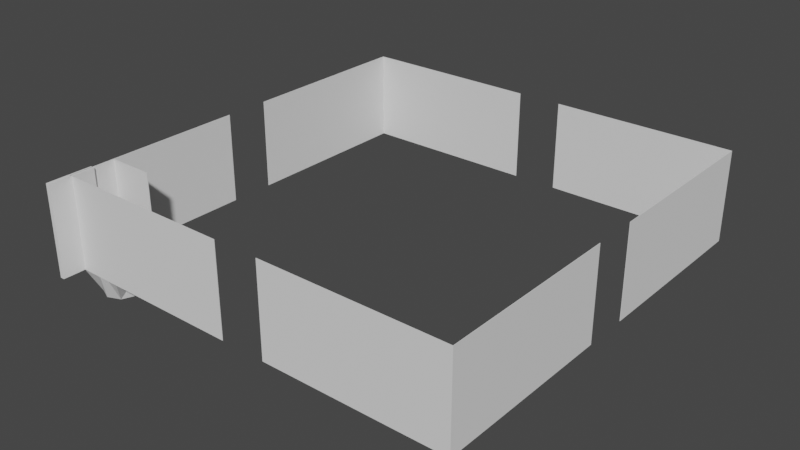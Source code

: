 # Source: Room.blend  (saved by Blender 2.93.21; exported with 4.5.12 LTS)
import bpy
from mathutils import Matrix  # noqa: F401  (used for matrix-valued properties, if any)

bpy.ops.wm.read_factory_settings(use_empty=True)
scene = bpy.context.scene
scene.name = 'Scene'

# ---- collections
col_collection = bpy.data.collections.new('Collection'); scene.collection.children.link(col_collection)

# ---- materials (node trees are filled in below, after node groups)
mat_material_001 = bpy.data.materials.new('Material.001')
mat_material_001.use_transparent_shadow = False
mat_material = bpy.data.materials.new('Material')
mat_material.alpha_threshold = 0.0
mat_material.use_transparent_shadow = False
mat_material.line_color = (0.0, 0.0, 0.0, 1.0)

# ---- material node trees
mat_material_001.use_nodes = True; mat_material_001.node_tree.nodes.clear()
_N = mat_material_001.node_tree.nodes; _L = mat_material_001.node_tree.links
n0 = _N.new('ShaderNodeBsdfPrincipled'); n0.name = 'Principled BSDF'; n0.location = (10, 300)
n0.distribution = 'GGX'
n0.subsurface_method = 'BURLEY'
n0.inputs[3].default_value = 1.45
n0.inputs[27].default_value = (0.0, 0.0, 0.0, 1.0)
n0.inputs[28].default_value = 1.0
n1 = _N.new('ShaderNodeOutputMaterial'); n1.name = 'Material Output'; n1.location = (300, 300)
_L.new(n0.outputs[0], n1.inputs[0])
n1.is_active_output = True
mat_material.use_nodes = True; mat_material.node_tree.nodes.clear()
_N = mat_material.node_tree.nodes; _L = mat_material.node_tree.links
n0 = _N.new('ShaderNodeOutputMaterial'); n0.name = 'Material Output'; n0.location = (300, 300)
n1 = _N.new('ShaderNodeBsdfPrincipled'); n1.name = 'Principled BSDF'; n1.location = (10, 300)
n1.distribution = 'GGX'
n1.subsurface_method = 'BURLEY'
n1.inputs[0].default_value = (0.8, 0.0, 0.007093, 1.0)
n1.inputs[2].default_value = 0.4
n1.inputs[3].default_value = 1.45
n1.inputs[27].default_value = (0.0, 0.0, 0.0, 1.0)
n1.inputs[28].default_value = 1.0
_L.new(n1.outputs[0], n0.inputs[0])
n0.is_active_output = True

# ---- world
world_world = bpy.data.worlds.new('World'); scene.world = world_world
world_world.use_nodes = True; world_world.node_tree.nodes.clear()
_N = world_world.node_tree.nodes; _L = world_world.node_tree.links
n0 = _N.new('ShaderNodeOutputWorld'); n0.name = 'World Output'; n0.location = (300, 300)
n1 = _N.new('ShaderNodeBackground'); n1.name = 'Background'; n1.location = (10, 300)
n1.inputs[0].default_value = (0.05088, 0.05088, 0.05088, 1.0)
_L.new(n1.outputs[0], n0.inputs[0])
n0.is_active_output = True
world_world.color = (0.05088, 0.05088, 0.05088)
world_world.use_sun_shadow = False
world_world.sun_shadow_jitter_overblur = 0.0

# ---- meshes
me_plane = bpy.data.meshes.new('Plane')
me_plane.from_pydata([(0.0, 0.0, 0.0), (0.0, 1.0, 0.0), (1.0, 0.0, 0.0), (2.0, 0.0, 0.0), (3.0, 0.0, 0.0), (4.0, 0.0, 0.0), (5.0, 0.0, 0.0), (6.0, 0.0, 0.0), (7.0, 0.0, 0.0), (8.0, 0.0, 0.0), (9.0, 0.0, 0.0), (9.0, 1.0, 0.0), (0.0, 2.0, 0.0), (0.0, 3.0, 0.0), (9.0, 2.0, 0.0), (9.0, 3.0, 0.0), (0.0, 4.0, 0.0), (0.0, 5.0, 0.0), (9.0, 4.0, 0.0), (9.0, 5.0, 0.0), (0.0, 6.0, 0.0), (9.0, 6.0, 0.0), (0.0, 7.0, 0.0), (9.0, 4.0, 2.0), (9.0, 3.0, 2.0), (9.0, 2.0, 2.0), (9.0, 1.0, 2.0), (9.0, 0.0, 2.0), (8.0, 0.0, 2.0), (7.0, 0.0, 2.0), (6.0, 0.0, 2.0), (5.0, 0.0, 2.0), (9.0, 9.0, 2.0), (8.0, 9.0, 2.0), (7.0, 9.0, 2.0), (6.0, 9.0, 2.0), (9.0, 7.0, 0.0), (5.0, 9.0, 2.0), (9.0, 8.0, 0.0), (0.0, 8.0, 0.0), (9.0, 8.0, 2.0), (0.0, 9.0, 0.0), (9.0, 7.0, 2.0), (9.0, 6.0, 2.0), (1.0, 9.0, 0.0), (9.0, 5.0, 2.0), (4.0, 9.0, 2.0), (3.0, 9.0, 2.0), (2.0, 9.0, 0.0), (2.0, 9.0, 2.0), (1.0, 9.0, 2.0), (3.0, 9.0, 0.0), (4.0, 9.0, 0.0), (0.0, 9.0, 2.0), (0.0, 8.0, 2.0), (0.0, 7.0, 2.0), (5.0, 9.0, 0.0), (0.0, 6.0, 2.0), (0.0, 5.0, 2.0), (0.0, 4.0, 2.0), (6.0, 9.0, 0.0), (0.0, 3.0, 2.0), (0.0, 2.0, 2.0), (4.0, 0.0, 2.0), (3.0, 0.0, 2.0), (2.0, 0.0, 2.0), (7.0, 9.0, 0.0), (1.0, 0.0, 2.0), (0.0, 1.0, 2.0), (0.0, 0.0, 2.0), (8.0, 9.0, 0.0), (9.0, 9.0, 0.0), (-0.007071, -0.007071, 0.0), (-0.01, 1.0, 0.0), (1.0, -0.01, 0.0), (2.0, -0.01, 0.0), (3.0, -0.01, 0.0), (4.0, -0.01, 0.0), (5.0, -0.01, 0.0), (6.0, -0.01, 0.0), (7.0, -0.01, 0.0), (8.0, -0.01, 0.0), (9.007, -0.007071, 0.0), (9.01, 1.0, 0.0), (-0.01, 2.0, 0.0), (-0.01, 3.0, 0.0), (9.01, 2.0, 0.0), (9.01, 3.0, 0.0), (-0.01, 4.0, 0.0), (-0.01, 5.0, 0.0), (9.01, 4.0, 0.0), (9.01, 5.0, 0.0), (-0.01, 6.0, 0.0), (9.01, 6.0, 0.0), (-0.01, 7.0, 0.0), (9.01, 4.0, 2.0), (9.01, 3.0, 2.0), (9.01, 2.0, 2.0), (9.01, 1.0, 2.0), (9.007, -0.007071, 2.0), (8.0, -0.01, 2.0), (7.0, -0.01, 2.0), (6.0, -0.01, 2.0), (5.0, -0.01, 2.0), (9.007, 9.007, 2.0), (8.0, 9.01, 2.0), (7.0, 9.01, 2.0), (6.0, 9.01, 2.0), (9.01, 7.0, 0.0), (5.0, 9.01, 2.0), (9.01, 8.0, 0.0), (-0.01, 8.0, 0.0), (9.01, 8.0, 2.0), (-0.007071, 9.007, 0.0), (9.01, 7.0, 2.0), (9.01, 6.0, 2.0), (1.0, 9.01, 0.0), (9.01, 5.0, 2.0), (4.0, 9.01, 2.0), (3.0, 9.01, 2.0), (2.0, 9.01, 0.0), (2.0, 9.01, 2.0), (1.0, 9.01, 2.0), (3.0, 9.01, 0.0), (4.0, 9.01, 0.0), (-0.007071, 9.007, 2.0), (-0.01, 8.0, 2.0), (-0.01, 7.0, 2.0), (5.0, 9.01, 0.0), (-0.01, 6.0, 2.0), (-0.01, 5.0, 2.0), (-0.01, 4.0, 2.0), (6.0, 9.01, 0.0), (-0.01, 3.0, 2.0), (-0.01, 2.0, 2.0), (4.0, -0.01, 2.0), (3.0, -0.01, 2.0), (2.0, -0.01, 2.0), (7.0, 9.01, 0.0), (1.0, -0.01, 2.0), (-0.01, 1.0, 2.0), (-0.007071, -0.007071, 2.0), (8.0, 9.01, 0.0), (9.007, 9.007, 0.0)], [], [(3, 2, 67, 65), (1, 12, 62, 68), (0, 1, 68, 69), (4, 3, 65, 64), (13, 16, 59, 61), (2, 0, 69, 67), (5, 4, 64, 63), (12, 13, 61, 62), (51, 52, 46, 47), (39, 41, 53, 54), (48, 51, 47, 49), (22, 39, 54, 55), (17, 20, 57, 58), (44, 48, 49, 50), (41, 44, 50, 53), (20, 22, 55, 57), (21, 19, 45, 43), (70, 71, 32, 33), (36, 21, 43, 42), (66, 70, 33, 34), (60, 66, 34, 35), (38, 36, 42, 40), (56, 60, 35, 37), (71, 38, 40, 32), (14, 11, 26, 25), (8, 7, 30, 29), (9, 8, 29, 28), (10, 9, 28, 27), (18, 15, 24, 23), (15, 14, 25, 24), (7, 6, 31, 30), (11, 10, 27, 26), (75, 137, 139, 74), (73, 140, 134, 84), (72, 141, 140, 73), (76, 136, 137, 75), (85, 133, 131, 88), (74, 139, 141, 72), (77, 135, 136, 76), (84, 134, 133, 85), (123, 119, 118, 124), (111, 126, 125, 113), (120, 121, 119, 123), (94, 127, 126, 111), (89, 130, 129, 92), (116, 122, 121, 120), (113, 125, 122, 116), (92, 129, 127, 94), (93, 115, 117, 91), (142, 105, 104, 143), (108, 114, 115, 93), (138, 106, 105, 142), (132, 107, 106, 138), (110, 112, 114, 108), (128, 109, 107, 132), (143, 104, 112, 110), (86, 97, 98, 83), (80, 101, 102, 79), (81, 100, 101, 80), (82, 99, 100, 81), (90, 95, 96, 87), (87, 96, 97, 86), (79, 102, 103, 78), (83, 98, 99, 82), (1, 0, 72, 73), (3, 4, 76, 75), (9, 10, 82, 81), (10, 11, 83, 82), (14, 15, 87, 86), (31, 6, 78, 103), (18, 23, 95, 90), (23, 24, 96, 95), (25, 26, 98, 97), (28, 29, 101, 100), (29, 30, 102, 101), (30, 31, 103, 102), (24, 25, 97, 96), (26, 27, 99, 98), (27, 28, 100, 99), (56, 37, 109, 128), (45, 19, 91, 117), (32, 40, 112, 104), (34, 33, 105, 106), (35, 34, 106, 107), (37, 35, 107, 109), (42, 43, 115, 114), (43, 45, 117, 115), (33, 32, 104, 105), (40, 42, 114, 112), (36, 38, 110, 108), (17, 58, 130, 89), (41, 39, 111, 113), (46, 52, 124, 118), (49, 47, 119, 121), (50, 49, 121, 122), (53, 50, 122, 125), (55, 54, 126, 127), (57, 55, 127, 129), (58, 57, 129, 130), (52, 51, 123, 124), (47, 46, 118, 119), (54, 53, 125, 126), (5, 63, 135, 77), (59, 16, 88, 131), (61, 59, 131, 133), (62, 61, 133, 134), (68, 62, 134, 140), (63, 64, 136, 135), (65, 67, 139, 137), (67, 69, 141, 139), (64, 65, 137, 136), (69, 68, 140, 141), (71, 70, 142, 143), (0, 2, 74, 72), (2, 3, 75, 74), (4, 5, 77, 76), (6, 7, 79, 78), (7, 8, 80, 79), (8, 9, 81, 80), (12, 1, 73, 84), (11, 14, 86, 83), (13, 12, 84, 85), (16, 13, 85, 88), (15, 18, 90, 87), (20, 17, 89, 92), (19, 21, 93, 91), (22, 20, 92, 94), (21, 36, 108, 93), (39, 22, 94, 111), (44, 41, 113, 116), (48, 44, 116, 120), (51, 48, 120, 123), (60, 56, 128, 132), (66, 60, 132, 138), (70, 66, 138, 142), (38, 71, 143, 110)])
_uv = me_plane.uv_layers.new(name='UVMap')
_uv.uv.foreach_set('vector', [1.0, 0.0, 0.0, 0.0, 0.0, 0.0, 1.0, 0.0, 0.0, 0.0, 0.0, 1.0, 0.0, 1.0, 0.0, 0.0, 0.0, 0.0, 0.0, 1.0, 0.0, 1.0, 0.0, 0.0, 1.0, 0.0, 0.0, 0.0, 0.0, 0.0, 1.0, 0.0, 0.0, 0.0, 0.0, 1.0, 0.0, 1.0, 0.0, 0.0, 1.0, 0.0, 0.0, 0.0, 0.0, 0.0, 1.0, 0.0, 1.0, 0.0, 0.0, 0.0, 0.0, 0.0, 1.0, 0.0, 0.0, 0.0, 0.0, 1.0, 0.0, 1.0, 0.0, 0.0, 0.0, 1.0, 1.0, 1.0, 1.0, 1.0, 0.0, 1.0, 0.0, 0.0, 0.0, 1.0, 0.0, 1.0, 0.0, 0.0, 0.0, 1.0, 1.0, 1.0, 1.0, 1.0, 0.0, 1.0, 0.0, 0.0, 0.0, 1.0, 0.0, 1.0, 0.0, 0.0, 0.0, 0.0, 0.0, 1.0, 0.0, 1.0, 0.0, 0.0, 0.0, 1.0, 1.0, 1.0, 1.0, 1.0, 0.0, 1.0, 0.0, 1.0, 1.0, 1.0, 1.0, 1.0, 0.0, 1.0, 0.0, 0.0, 0.0, 1.0, 0.0, 1.0, 0.0, 0.0, 1.0, 1.0, 1.0, 0.0, 1.0, 0.0, 1.0, 1.0, 0.0, 1.0, 1.0, 1.0, 1.0, 1.0, 0.0, 1.0, 1.0, 1.0, 1.0, 0.0, 1.0, 0.0, 1.0, 1.0, 0.0, 1.0, 1.0, 1.0, 1.0, 1.0, 0.0, 1.0, 0.0, 1.0, 1.0, 1.0, 1.0, 1.0, 0.0, 1.0, 1.0, 1.0, 1.0, 0.0, 1.0, 0.0, 1.0, 1.0, 0.0, 1.0, 1.0, 1.0, 1.0, 1.0, 0.0, 1.0, 1.0, 1.0, 1.0, 0.0, 1.0, 0.0, 1.0, 1.0, 1.0, 1.0, 1.0, 0.0, 1.0, 0.0, 1.0, 1.0, 1.0, 0.0, 0.0, 0.0, 0.0, 0.0, 1.0, 0.0, 1.0, 0.0, 0.0, 0.0, 0.0, 0.0, 1.0, 0.0, 1.0, 0.0, 0.0, 0.0, 0.0, 0.0, 1.0, 0.0, 1.0, 1.0, 1.0, 0.0, 1.0, 0.0, 1.0, 1.0, 1.0, 1.0, 1.0, 0.0, 1.0, 0.0, 1.0, 1.0, 1.0, 0.0, 0.0, 0.0, 0.0, 0.0, 1.0, 0.0, 1.0, 1.0, 1.0, 0.0, 1.0, 0.0, 1.0, 1.0, 1.0, 0.0, 1.0, 0.0, 0.0, 0.0, 0.0, 0.0, 0.0, 0.0, 0.0, 0.0, 0.0, 1.0, 0.0, 1.0, 0.0, 0.0, 0.0, 0.0, 0.0, 1.0, 0.0, 1.0, 1.0, 0.0, 1.0, 0.0, 0.0, 0.0, 0.0, 0.0, 0.0, 0.0, 0.0, 0.0, 0.0, 1.0, 0.0, 1.0, 1.0, 0.0, 1.0, 0.0, 0.0, 0.0, 0.0, 0.0, 1.0, 0.0, 1.0, 0.0, 0.0, 0.0, 0.0, 0.0, 0.0, 0.0, 0.0, 0.0, 0.0, 1.0, 0.0, 1.0, 0.0, 1.0, 0.0, 1.0, 1.0, 1.0, 1.0, 1.0, 0.0, 0.0, 0.0, 0.0, 0.0, 1.0, 0.0, 1.0, 0.0, 1.0, 0.0, 1.0, 1.0, 1.0, 1.0, 1.0, 0.0, 0.0, 0.0, 0.0, 0.0, 1.0, 0.0, 1.0, 0.0, 0.0, 0.0, 0.0, 0.0, 1.0, 0.0, 1.0, 0.0, 1.0, 0.0, 1.0, 1.0, 1.0, 1.0, 1.0, 0.0, 1.0, 0.0, 1.0, 1.0, 1.0, 1.0, 1.0, 0.0, 0.0, 0.0, 0.0, 0.0, 1.0, 0.0, 1.0, 1.0, 1.0, 1.0, 1.0, 1.0, 0.0, 1.0, 0.0, 0.0, 1.0, 0.0, 1.0, 1.0, 1.0, 1.0, 1.0, 1.0, 1.0, 1.0, 1.0, 1.0, 0.0, 1.0, 0.0, 0.0, 1.0, 0.0, 1.0, 1.0, 1.0, 1.0, 1.0, 0.0, 1.0, 0.0, 1.0, 1.0, 1.0, 1.0, 1.0, 1.0, 1.0, 1.0, 1.0, 1.0, 0.0, 1.0, 0.0, 0.0, 1.0, 0.0, 1.0, 1.0, 1.0, 1.0, 1.0, 1.0, 1.0, 1.0, 1.0, 1.0, 0.0, 1.0, 0.0, 1.0, 1.0, 1.0, 1.0, 1.0, 0.0, 1.0, 0.0, 1.0, 0.0, 1.0, 0.0, 0.0, 0.0, 0.0, 0.0, 1.0, 0.0, 1.0, 0.0, 0.0, 0.0, 0.0, 0.0, 1.0, 0.0, 1.0, 0.0, 0.0, 0.0, 0.0, 0.0, 1.0, 1.0, 1.0, 1.0, 1.0, 0.0, 1.0, 0.0, 1.0, 1.0, 1.0, 1.0, 1.0, 0.0, 1.0, 0.0, 1.0, 0.0, 1.0, 0.0, 0.0, 0.0, 0.0, 0.0, 1.0, 1.0, 1.0, 1.0, 1.0, 0.0, 1.0, 0.0, 0.0, 1.0, 0.0, 0.0, 0.0, 0.0, 0.0, 1.0, 0.0, 0.0, 1.0, 0.0, 1.0, 0.0, 0.0, 0.0, 0.0, 0.0, 1.0, 0.0, 1.0, 0.0, 0.0, 0.0, 1.0, 0.0, 1.0, 1.0, 1.0, 1.0, 1.0, 0.0, 1.0, 0.0, 1.0, 1.0, 1.0, 1.0, 1.0, 0.0, 0.0, 0.0, 0.0, 0.0, 0.0, 0.0, 0.0, 0.0, 1.0, 1.0, 1.0, 1.0, 1.0, 1.0, 1.0, 1.0, 1.0, 1.0, 1.0, 0.0, 1.0, 0.0, 1.0, 1.0, 1.0, 1.0, 1.0, 0.0, 1.0, 0.0, 1.0, 1.0, 1.0, 0.0, 0.0, 0.0, 0.0, 0.0, 1.0, 0.0, 1.0, 0.0, 0.0, 0.0, 0.0, 0.0, 1.0, 0.0, 1.0, 0.0, 0.0, 0.0, 0.0, 0.0, 1.0, 0.0, 1.0, 1.0, 1.0, 0.0, 1.0, 0.0, 1.0, 1.0, 1.0, 1.0, 1.0, 0.0, 1.0, 0.0, 1.0, 1.0, 1.0, 0.0, 0.0, 0.0, 0.0, 0.0, 1.0, 0.0, 0.0, 1.0, 0.0, 1.0, 0.0, 1.0, 0.0, 1.0, 1.0, 0.0, 1.0, 0.0, 1.0, 0.0, 1.0, 0.0, 1.0, 1.0, 1.0, 0.0, 1.0, 0.0, 1.0, 1.0, 0.0, 1.0, 1.0, 1.0, 1.0, 1.0, 0.0, 1.0, 0.0, 1.0, 1.0, 1.0, 1.0, 1.0, 0.0, 1.0, 0.0, 1.0, 1.0, 1.0, 1.0, 1.0, 0.0, 1.0, 1.0, 1.0, 1.0, 0.0, 1.0, 0.0, 1.0, 1.0, 1.0, 1.0, 1.0, 0.0, 1.0, 0.0, 1.0, 1.0, 0.0, 1.0, 1.0, 1.0, 1.0, 1.0, 0.0, 1.0, 1.0, 1.0, 1.0, 0.0, 1.0, 0.0, 1.0, 1.0, 1.0, 0.0, 1.0, 1.0, 1.0, 1.0, 1.0, 0.0, 0.0, 0.0, 0.0, 0.0, 0.0, 0.0, 0.0, 0.0, 0.0, 1.0, 0.0, 0.0, 0.0, 0.0, 0.0, 1.0, 1.0, 1.0, 1.0, 1.0, 1.0, 1.0, 1.0, 1.0, 0.0, 1.0, 1.0, 1.0, 1.0, 1.0, 0.0, 1.0, 0.0, 1.0, 1.0, 1.0, 1.0, 1.0, 0.0, 1.0, 0.0, 1.0, 1.0, 1.0, 1.0, 1.0, 0.0, 1.0, 0.0, 0.0, 0.0, 1.0, 0.0, 1.0, 0.0, 0.0, 0.0, 0.0, 0.0, 1.0, 0.0, 1.0, 0.0, 0.0, 0.0, 0.0, 0.0, 1.0, 0.0, 1.0, 0.0, 0.0, 1.0, 1.0, 0.0, 1.0, 0.0, 1.0, 1.0, 1.0, 0.0, 1.0, 1.0, 1.0, 1.0, 1.0, 0.0, 1.0, 0.0, 0.0, 0.0, 1.0, 0.0, 1.0, 0.0, 0.0, 1.0, 0.0, 1.0, 0.0, 1.0, 0.0, 1.0, 0.0, 0.0, 1.0, 0.0, 1.0, 0.0, 1.0, 0.0, 1.0, 0.0, 0.0, 0.0, 1.0, 0.0, 1.0, 0.0, 0.0, 0.0, 0.0, 0.0, 1.0, 0.0, 1.0, 0.0, 0.0, 0.0, 0.0, 0.0, 1.0, 0.0, 1.0, 0.0, 0.0, 1.0, 0.0, 0.0, 0.0, 0.0, 0.0, 1.0, 0.0, 1.0, 0.0, 0.0, 0.0, 0.0, 0.0, 1.0, 0.0, 1.0, 0.0, 0.0, 0.0, 0.0, 0.0, 1.0, 0.0, 1.0, 0.0, 0.0, 0.0, 0.0, 0.0, 1.0, 0.0, 0.0, 0.0, 0.0, 1.0, 0.0, 1.0, 0.0, 0.0, 1.0, 1.0, 0.0, 1.0, 0.0, 1.0, 1.0, 1.0, 0.0, 0.0, 1.0, 0.0, 1.0, 0.0, 0.0, 0.0, 0.0, 0.0, 1.0, 0.0, 1.0, 0.0, 0.0, 0.0, 0.0, 0.0, 1.0, 0.0, 1.0, 0.0, 0.0, 0.0, 0.0, 0.0, 1.0, 0.0, 1.0, 0.0, 0.0, 0.0, 0.0, 0.0, 1.0, 0.0, 1.0, 0.0, 0.0, 0.0, 0.0, 0.0, 1.0, 0.0, 1.0, 0.0, 0.0, 0.0, 0.0, 1.0, 0.0, 0.0, 0.0, 0.0, 0.0, 1.0, 1.0, 0.0, 1.0, 1.0, 1.0, 1.0, 1.0, 0.0, 0.0, 1.0, 0.0, 0.0, 0.0, 0.0, 0.0, 1.0, 0.0, 1.0, 0.0, 0.0, 0.0, 0.0, 0.0, 1.0, 1.0, 0.0, 1.0, 1.0, 1.0, 1.0, 1.0, 0.0, 0.0, 1.0, 0.0, 0.0, 0.0, 0.0, 0.0, 1.0, 1.0, 0.0, 1.0, 1.0, 1.0, 1.0, 1.0, 0.0, 0.0, 1.0, 0.0, 0.0, 0.0, 0.0, 0.0, 1.0, 1.0, 0.0, 1.0, 1.0, 1.0, 1.0, 1.0, 0.0, 0.0, 1.0, 0.0, 0.0, 0.0, 0.0, 0.0, 1.0, 1.0, 1.0, 0.0, 1.0, 0.0, 1.0, 1.0, 1.0, 1.0, 1.0, 0.0, 1.0, 0.0, 1.0, 1.0, 1.0, 1.0, 1.0, 0.0, 1.0, 0.0, 1.0, 1.0, 1.0, 1.0, 1.0, 0.0, 1.0, 0.0, 1.0, 1.0, 1.0, 1.0, 1.0, 0.0, 1.0, 0.0, 1.0, 1.0, 1.0, 1.0, 1.0, 0.0, 1.0, 0.0, 1.0, 1.0, 1.0, 1.0, 0.0, 1.0, 1.0, 1.0, 1.0, 1.0, 0.0])
me_plane.materials.append(None)
me_plane.materials.append(None)
me_plane.use_remesh_fix_poles = True
me_plane.use_remesh_preserve_attributes = False
me_plane.update()
me_plane_001 = bpy.data.meshes.new('Plane.001')
me_plane_001.from_pydata([(0.04912, -0.5, 0.0), (0.04912, 0.5, 0.0), (0.04912, -0.5, 2.0), (0.04912, 0.5, 2.0), (-0.04912, -0.5, 0.0), (-0.04912, 0.5, 0.0), (-0.04912, -0.5, 2.0), (-0.04912, 0.5, 2.0)], [], [(3, 1, 5, 7), (0, 2, 6, 4), (7, 6, 2, 3), (6, 7, 5, 4), (2, 0, 1, 3)])
_uv = me_plane_001.uv_layers.new(name='UVMap')
_uv.uv.foreach_set('vector', [1.0, 0.0, 1.0, 0.0, 1.0, 0.0, 1.0, 0.0, 1.0, 1.0, 1.0, 1.0, 1.0, 1.0, 1.0, 1.0, 1.0, 0.0, 1.0, 1.0, 1.0, 1.0, 1.0, 0.0, 1.0, 1.0, 1.0, 0.0, 1.0, 0.0, 1.0, 1.0, 1.0, 1.0, 1.0, 1.0, 1.0, 0.0, 1.0, 0.0])
me_plane_001.use_remesh_fix_poles = True
me_plane_001.use_remesh_preserve_attributes = False
me_plane_001.update()
me_cube_001 = bpy.data.meshes.new('Cube.001')
me_cube_001.from_pydata([(0.0, 0.0, 0.0), (2.98e-08, 2.98e-08, 0.5), (0.0, 1.0, 0.0), (2.98e-08, 1.0, 0.5), (1.0, 0.0, 0.0), (1.0, 2.98e-08, 0.5), (1.0, 1.0, 0.0), (1.0, 1.0, 0.5), (-0.009494, 0.2378, 0.5828), (-0.009494, 0.5, 0.6112), (-0.009494, 0.7622, 0.5828), (0.2378, 1.0, 0.5828), (0.5, 1.0, 0.6112), (0.7622, 1.0, 0.5828), (1.0, 0.7622, 0.5828), (1.0, 0.5, 0.6112), (1.0, 0.2378, 0.5828), (0.7622, 2.98e-08, 0.5828), (0.5, 2.98e-08, 0.6112), (0.2378, 2.98e-08, 0.5828), (0.8353, 0.8117, 0.7289), (0.8608, 0.5, 0.7799), (0.8353, 0.1883, 0.7289), (0.5, 0.8306, 0.7968), (0.5, 0.5, 0.8619), (0.5, 0.1694, 0.7968), (0.1647, 0.8117, 0.7289), (0.1392, 0.5, 0.7799), (0.1647, 0.1883, 0.7289)], [], [(0, 1, 8, 9, 10, 3, 2), (2, 3, 11, 12, 13, 7, 6), (6, 7, 14, 15, 16, 5, 4), (4, 5, 17, 18, 19, 1, 0), (2, 6, 4, 0), (28, 8, 1, 19), (16, 22, 17, 5), (22, 25, 18, 17), (25, 28, 19, 18), (7, 13, 20, 14), (14, 20, 21, 15), (15, 21, 22, 16), (13, 12, 23, 20), (20, 23, 24, 21), (21, 24, 25, 22), (12, 11, 26, 23), (23, 26, 27, 24), (24, 27, 28, 25), (11, 3, 10, 26), (26, 10, 9, 27), (27, 9, 8, 28)])
_uv = me_cube_001.uv_layers.new(name='UVMap')
_uv.uv.foreach_set('vector', [0.375, 0.0, 0.625, 0.0, 0.625, 0.0625, 0.625, 0.125, 0.625, 0.1875, 0.625, 0.25, 0.375, 0.25, 0.375, 0.25, 0.625, 0.25, 0.625, 0.3125, 0.625, 0.375, 0.625, 0.4375, 0.625, 0.5, 0.375, 0.5, 0.375, 0.5, 0.625, 0.5, 0.625, 0.5625, 0.625, 0.625, 0.625, 0.6875, 0.625, 0.75, 0.375, 0.75, 0.375, 0.75, 0.625, 0.75, 0.625, 0.8125, 0.625, 0.875, 0.625, 0.9375, 0.625, 1.0, 0.375, 1.0, 0.125, 0.5, 0.375, 0.5, 0.375, 0.75, 0.125, 0.75, 0.8125, 0.6875, 0.875, 0.6875, 0.875, 0.75, 0.8125, 0.75, 0.625, 0.6875, 0.6875, 0.6875, 0.6875, 0.75, 0.625, 0.75, 0.6875, 0.6875, 0.75, 0.6875, 0.75, 0.75, 0.6875, 0.75, 0.75, 0.6875, 0.8125, 0.6875, 0.8125, 0.75, 0.75, 0.75, 0.625, 0.5, 0.6875, 0.5, 0.6875, 0.5625, 0.625, 0.5625, 0.625, 0.5625, 0.6875, 0.5625, 0.6875, 0.625, 0.625, 0.625, 0.625, 0.625, 0.6875, 0.625, 0.6875, 0.6875, 0.625, 0.6875, 0.6875, 0.5, 0.75, 0.5, 0.75, 0.5625, 0.6875, 0.5625, 0.6875, 0.5625, 0.75, 0.5625, 0.75, 0.625, 0.6875, 0.625, 0.6875, 0.625, 0.75, 0.625, 0.75, 0.6875, 0.6875, 0.6875, 0.75, 0.5, 0.8125, 0.5, 0.8125, 0.5625, 0.75, 0.5625, 0.75, 0.5625, 0.8125, 0.5625, 0.8125, 0.625, 0.75, 0.625, 0.75, 0.625, 0.8125, 0.625, 0.8125, 0.6875, 0.75, 0.6875, 0.8125, 0.5, 0.875, 0.5, 0.875, 0.5625, 0.8125, 0.5625, 0.8125, 0.5625, 0.875, 0.5625, 0.875, 0.625, 0.8125, 0.625, 0.8125, 0.625, 0.875, 0.625, 0.875, 0.6875, 0.8125, 0.6875])
me_cube_001.use_remesh_fix_poles = True
me_cube_001.use_remesh_preserve_attributes = False
me_cube_001.update()
me_plane_004 = bpy.data.meshes.new('Plane.004')
me_plane_004.from_pydata([(0.0, 0.0, -2.384e-07), (1.0, 0.0, -2.384e-07), (0.0, 1.0, -2.384e-07), (1.0, 1.0, -2.384e-07), (0.0, 0.5, -2.384e-07), (0.5, 0.0, -2.384e-07), (1.0, 0.5, -2.384e-07), (0.5, 1.0, -2.384e-07), (0.0, 0.25, -2.384e-07), (0.75, 0.0, -2.384e-07), (1.0, 0.75, -2.384e-07), (0.25, 1.0, -2.384e-07), (0.0, 0.75, -2.384e-07), (0.25, 0.0, -2.384e-07), (1.0, 0.25, -2.384e-07), (0.75, 1.0, -2.384e-07), (0.5, 0.9, -0.5), (0.2172, 0.7828, -0.5), (0.1, 0.5, -0.5), (0.2172, 0.2172, -0.5), (0.5, 0.1, -0.5), (0.7828, 0.2172, -0.5), (0.9, 0.5, -0.5), (0.7828, 0.7828, -0.5)], [], [(18, 4, 8), (17, 4, 18), (17, 2, 12), (17, 11, 2), (16, 7, 11), (16, 15, 7), (23, 3, 15), (23, 10, 3), (22, 6, 10), (21, 6, 22), (21, 1, 14), (21, 9, 1), (20, 5, 9), (19, 5, 20), (19, 0, 13), (19, 8, 0), (17, 12, 4), (17, 16, 11), (16, 23, 15), (23, 22, 10), (21, 14, 6), (21, 20, 9), (19, 13, 5), (19, 18, 8), (17, 18, 19, 20, 21, 22, 23, 16)])
me_plane_004.polygons.foreach_set('material_index', [0, 0, 0, 0, 0, 0, 0, 0, 0, 0, 0, 0, 0, 0, 0, 0, 0, 0, 0, 0, 0, 0, 0, 0, 1])
_uv = me_plane_004.uv_layers.new(name='UVMap')
_uv.uv.foreach_set('vector', [0.0, 0.0, 0.0, 0.0, 0.0, 0.0, 0.0, 0.0, 0.0, 0.0, 0.0, 0.0, 0.0, 0.0, 0.0, 0.0, 0.0, 0.0, 0.0, 0.0, 0.0, 0.0, 0.0, 0.0, 0.0, 0.0, 0.0, 0.0, 0.0, 0.0, 0.0, 0.0, 0.0, 0.0, 0.0, 0.0, 0.0, 0.0, 0.0, 0.0, 0.0, 0.0, 0.0, 0.0, 0.0, 0.0, 0.0, 0.0, 0.0, 0.0, 0.0, 0.0, 0.0, 0.0, 0.0, 0.0, 0.0, 0.0, 0.0, 0.0, 0.0, 0.0, 0.0, 0.0, 0.0, 0.0, 0.0, 0.0, 0.0, 0.0, 0.0, 0.0, 0.0, 0.0, 0.0, 0.0, 0.0, 0.0, 0.0, 0.0, 0.0, 0.0, 0.0, 0.0, 0.0, 0.0, 0.0, 0.0, 0.0, 0.0, 0.0, 0.0, 0.0, 0.0, 0.0, 0.0, 0.0, 0.0, 0.0, 0.0, 0.0, 0.0, 0.0, 0.0, 0.0, 0.0, 0.0, 0.0, 0.0, 0.0, 0.0, 0.0, 0.0, 0.0, 0.0, 0.0, 0.0, 0.0, 0.0, 0.0, 0.0, 0.0, 0.0, 0.0, 0.0, 0.0, 0.0, 0.0, 0.0, 0.0, 0.0, 0.0, 0.0, 0.0, 0.0, 0.0, 0.0, 0.0, 0.0, 0.0, 0.0, 0.0, 0.0, 0.0, 0.0, 0.0, 0.0, 0.0, 0.0, 0.0, 0.0, 0.0, 0.0, 0.0, 0.0, 0.0, 0.0, 0.0, 0.0, 0.0])
me_plane_004.materials.append(mat_material_001)
me_plane_004.materials.append(mat_material)
me_plane_004.use_remesh_fix_poles = True
me_plane_004.use_remesh_preserve_attributes = False
me_plane_004.update()
me_plane_005 = bpy.data.meshes.new('Plane.005')
me_plane_005.from_pydata([(0.0, 0.0, -2.384e-07), (1.0, 0.0, -2.384e-07), (0.0, 1.0, -2.384e-07), (1.0, 1.0, -2.384e-07)], [], [(0, 1, 3, 2)])
_uv = me_plane_005.uv_layers.new(name='UVMap')
_uv.uv.foreach_set('vector', [0.0, 0.0, 1.0, 0.0, 1.0, 1.0, 0.0, 1.0])
me_plane_005.use_remesh_fix_poles = True
me_plane_005.use_remesh_preserve_attributes = False
me_plane_005.update()
me_plane_002 = bpy.data.meshes.new('Plane.002')
me_plane_002.from_pydata([(0.5049, -0.5, -0.001606), (0.5049, 0.5, -0.001606), (0.5049, 0.5, 1.998), (0.5049, -0.5, 1.998), (-0.5049, 0.5, 1.998), (-0.5049, 0.5, -0.001606), (-0.5049, -0.5, -0.001606), (-0.5049, -0.5, 1.998), (0.5049, -0.4929, 0.005465), (0.5049, 0.4929, 0.005465), (0.5049, 0.49, 1.998), (0.5049, -0.49, 1.998), (-0.5049, 0.4929, 1.998), (-0.5049, 0.4942, 0.004168), (-0.5049, -0.4942, 0.004168), (-0.5049, -0.4929, 1.998)], [], [(2, 1, 5, 4), (1, 0, 6, 5), (0, 3, 7, 6), (10, 12, 13, 9), (7, 15, 14, 6), (9, 13, 14, 8), (8, 14, 15, 11), (1, 2, 10, 9), (3, 0, 8, 11), (0, 1, 9, 8), (5, 13, 12, 4), (2, 4, 12, 10), (7, 3, 11, 15)])
me_plane_002.polygons.foreach_set('material_index', [0, 1, 0, 0, 0, 1, 0, 0, 0, 1, 0, 0, 0])
_uv = me_plane_002.uv_layers.new(name='UVMap')
_uv.uv.foreach_set('vector', [0.0, 0.0, 0.0, 0.0, 0.0, 0.0, 0.0, 0.0, 0.0, 0.0, 0.0, 0.0, 0.0, 0.0, 0.0, 0.0, 0.0, 1.0, 0.0, 1.0, 0.0, 1.0, 0.0, 1.0, 0.0, 0.0, 0.0, 0.0, 0.0, 0.0, 0.0, 0.0, 0.0, 1.0, 0.0, 1.0, 0.0, 1.0, 0.0, 1.0, 0.0, 0.0, 0.0, 0.0, 0.0, 0.0, 0.0, 0.0, 0.0, 1.0, 0.0, 1.0, 0.0, 1.0, 0.0, 1.0, 0.0, 0.0, 0.0, 0.0, 0.0, 0.0, 0.0, 0.0, 0.0, 1.0, 0.0, 1.0, 0.0, 1.0, 0.0, 1.0, 0.0, 0.0, 0.0, 0.0, 0.0, 0.0, 0.0, 0.0, 0.0, 0.0, 0.0, 0.0, 0.0, 0.0, 0.0, 0.0, 0.0, 0.0, 0.0, 0.0, 0.0, 0.0, 0.0, 0.0, 0.0, 1.0, 0.0, 1.0, 0.0, 1.0, 0.0, 1.0])
me_plane_002.materials.append(mat_material_001)
me_plane_002.materials.append(mat_material)
me_plane_002.use_remesh_fix_poles = True
me_plane_002.use_remesh_preserve_attributes = False
me_plane_002.update()

# ---- objects
ob_room = bpy.data.objects.new('Room', me_plane)
ob_doorblocker = bpy.data.objects.new('DoorBlocker', me_plane_001)
ob_rock = bpy.data.objects.new('Rock', me_cube_001)
ob_pit = bpy.data.objects.new('Pit', me_plane_004)
ob_floor = bpy.data.objects.new('Floor', me_plane_005)
ob_passage = bpy.data.objects.new('Passage', me_plane_002)

# ---- transforms, parenting, visibility, modifiers, constraints
ob_room.location = (0.0, 0.0, 0.0)
ob_doorblocker.location = (0.0, 0.0, 0.0)
ob_rock.location = (0.0, 0.0, 0.0)
ob_rock.hide_render = True
ob_pit.location = (0.0, 0.0, 0.0)
ob_floor.location = (0.0, 0.0, 0.0)
ob_passage.location = (0.5, 0.5, 0.0)

# ---- collection membership
col_collection.objects.link(ob_room)
col_collection.objects.link(ob_doorblocker)
col_collection.objects.link(ob_rock)
col_collection.objects.link(ob_pit)
col_collection.objects.link(ob_floor)
col_collection.objects.link(ob_passage)

# ---- scene / render settings (as saved in the file)
scene.frame_start = 1; scene.frame_end = 250; scene.frame_set(1)
scene.render.engine = 'BLENDER_EEVEE_NEXT'
scene.cycles.use_denoising = False
scene.cycles.samples = 128
scene.cycles.sampling_pattern = 'TABULATED_SOBOL'
scene.cycles.use_adaptive_sampling = False
scene.cycles.use_light_tree = False
scene.view_settings.view_transform = 'Filmic'
bpy.context.view_layer.update()

# ---- added for rendering (the .blend has no active camera and no usable light): camera, sun
cam_auto = bpy.data.cameras.new('AutoCamera')
cam_auto.lens = 50.0
cam_auto.sensor_width = 36.0
cam_auto.clip_end = 1000.0
ob_auto_camera = bpy.data.objects.new('AutoCamera', cam_auto)
scene.collection.objects.link(ob_auto_camera)
ob_auto_camera.location = (16.8507, -10.5893, 10.6462)
ob_auto_camera.rotation_euler = (1.09748, -7.21219e-08, 0.694738)
scene.camera = ob_auto_camera
light_auto_sun = bpy.data.lights.new('AutoSun', 'SUN')
light_auto_sun.energy = 3.0
light_auto_sun.angle = 0.0523599
ob_auto_sun = bpy.data.objects.new('AutoSun', light_auto_sun)
scene.collection.objects.link(ob_auto_sun)
ob_auto_sun.rotation_euler = (0.872665, 0.174533, 0.523599)
bpy.context.view_layer.update()
